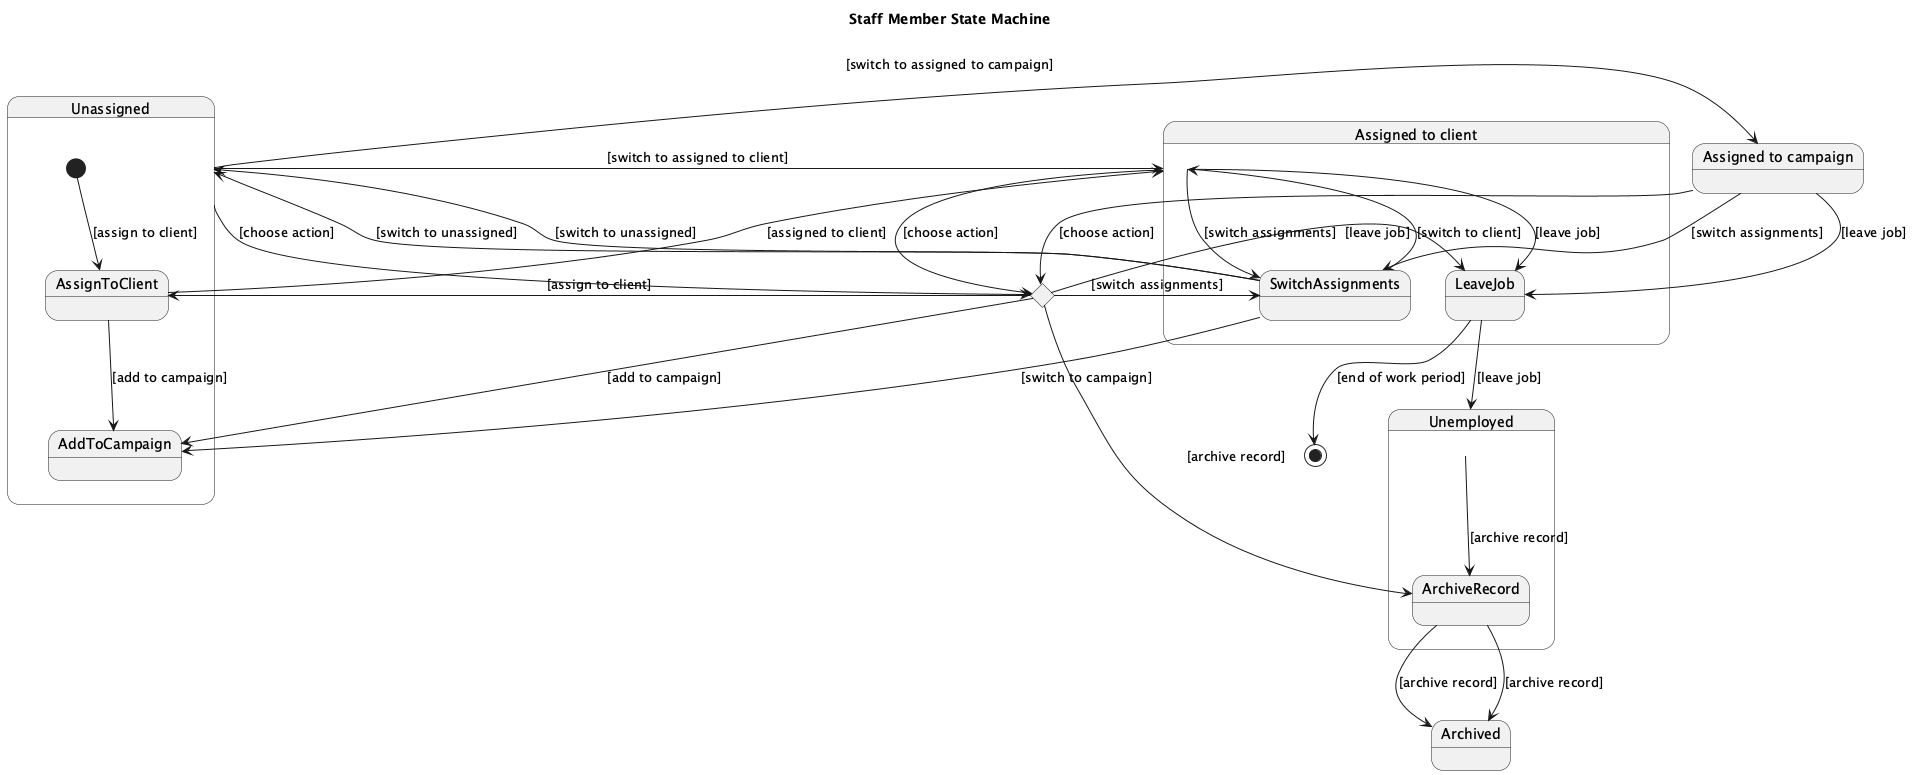

The diagram above was rendered by PlantUML. Its source (embedded in the PNG):
@startuml
title Staff Member State Machine

state "Unassigned" as Unassigned {
  [*] --> AssignToClient : [assign to client]
  AssignToClient --> AssignedToClient : [assigned to client]
  AssignToClient --> AddToCampaign : [add to campaign]
}

state "Assigned to client" as AssignedToClient {
  Unassigned --> AssignedToClient : [switch to assigned to client]
  AssignedToClient --> SwitchAssignments : [switch assignments]
  SwitchAssignments --> Unassigned : [switch to unassigned]
  SwitchAssignments --> AddToCampaign : [switch to campaign]
  AssignedToClient --> LeaveJob : [leave job]
}

state "Assigned to campaign" as AssignedToCampaign {
  Unassigned --> AssignedToCampaign : [switch to assigned to campaign]
  AssignedToCampaign --> SwitchAssignments : [switch assignments]
  SwitchAssignments --> Unassigned : [switch to unassigned]
  SwitchAssignments --> AssignedToClient : [switch to client]
  AssignedToCampaign --> LeaveJob : [leave job]
}

state "Unemployed" as Unemployed {
  LeaveJob --> Unemployed : [leave job]
  Unemployed --> ArchiveRecord : [archive record]
}

state "Archived" as Archived {
  ArchiveRecord --> Archived : [archive record]
}

state Choice <<choice>>
Choice --> AssignToClient : [assign to client]
Choice --> AddToCampaign : [add to campaign]
Choice --> SwitchAssignments : [switch assignments]
Choice --> LeaveJob : [leave job]
Choice --> ArchiveRecord : [archive record]

Unassigned --> Choice : [choose action]
AssignedToClient --> Choice : [choose action]
AssignedToCampaign --> Choice : [choose action]
LeaveJob --> [*] : [end of work period]
ArchiveRecord --> Archived : [archive record]
@enduml